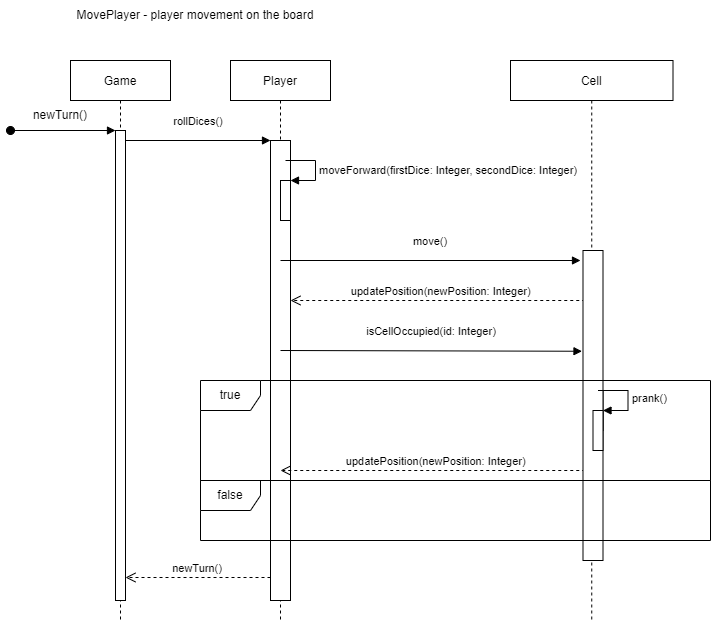

The diagram above was exported from draw.io. Its source (the exported page's mxGraphModel, read from the mxfile embedded in the PNG):
<mxGraphModel dx="735" dy="478" grid="1" gridSize="10" guides="1" tooltips="1" connect="1" arrows="1" fold="1" page="1" pageScale="1" pageWidth="850" pageHeight="1100" math="0" shadow="0">
  <root>
    <mxCell id="0" />
    <mxCell id="1" parent="0" />
    <mxCell id="3nuBFxr9cyL0pnOWT2aG-1" value="Game" style="shape=umlLifeline;perimeter=lifelinePerimeter;container=1;collapsible=0;recursiveResize=0;rounded=0;shadow=0;strokeWidth=1;" parent="1" vertex="1">
      <mxGeometry x="180" y="80" width="100" height="560" as="geometry" />
    </mxCell>
    <mxCell id="3nuBFxr9cyL0pnOWT2aG-2" value="" style="points=[];perimeter=orthogonalPerimeter;rounded=0;shadow=0;strokeWidth=1;" parent="3nuBFxr9cyL0pnOWT2aG-1" vertex="1">
      <mxGeometry x="45" y="70" width="10" height="470" as="geometry" />
    </mxCell>
    <mxCell id="3nuBFxr9cyL0pnOWT2aG-3" value="" style="verticalAlign=bottom;startArrow=oval;endArrow=block;startSize=8;shadow=0;strokeWidth=1;" parent="3nuBFxr9cyL0pnOWT2aG-1" target="3nuBFxr9cyL0pnOWT2aG-2" edge="1">
      <mxGeometry relative="1" as="geometry">
        <mxPoint x="-60" y="70" as="sourcePoint" />
      </mxGeometry>
    </mxCell>
    <mxCell id="Dfjrp038ZcH1izW8xarP-13" value="newTurn()" style="text;html=1;strokeColor=none;fillColor=none;align=center;verticalAlign=middle;whiteSpace=wrap;rounded=0;" parent="3nuBFxr9cyL0pnOWT2aG-1" vertex="1">
      <mxGeometry x="-40" y="40" width="60" height="30" as="geometry" />
    </mxCell>
    <mxCell id="3nuBFxr9cyL0pnOWT2aG-5" value="Player" style="shape=umlLifeline;perimeter=lifelinePerimeter;container=1;collapsible=0;recursiveResize=0;rounded=0;shadow=0;strokeWidth=1;" parent="1" vertex="1">
      <mxGeometry x="340" y="80" width="100" height="560" as="geometry" />
    </mxCell>
    <mxCell id="3nuBFxr9cyL0pnOWT2aG-6" value="" style="points=[];perimeter=orthogonalPerimeter;rounded=0;shadow=0;strokeWidth=1;" parent="3nuBFxr9cyL0pnOWT2aG-5" vertex="1">
      <mxGeometry x="40" y="80" width="20" height="460" as="geometry" />
    </mxCell>
    <mxCell id="Dfjrp038ZcH1izW8xarP-24" value="" style="html=1;points=[];perimeter=orthogonalPerimeter;" parent="3nuBFxr9cyL0pnOWT2aG-5" vertex="1">
      <mxGeometry x="50" y="120" width="10" height="40" as="geometry" />
    </mxCell>
    <mxCell id="Dfjrp038ZcH1izW8xarP-25" value="moveForward(firstDice: Integer, secondDice: Integer)" style="edgeStyle=orthogonalEdgeStyle;html=1;align=left;spacingLeft=2;endArrow=block;rounded=0;entryX=1;entryY=0;" parent="3nuBFxr9cyL0pnOWT2aG-5" target="Dfjrp038ZcH1izW8xarP-24" edge="1">
      <mxGeometry x="0.0667" relative="1" as="geometry">
        <mxPoint x="55" y="100" as="sourcePoint" />
        <Array as="points">
          <mxPoint x="85" y="100" />
        </Array>
        <mxPoint as="offset" />
      </mxGeometry>
    </mxCell>
    <mxCell id="hY58I0LMxj6UVdS3bY3L-1" value="updatePosition(newPosition: Integer)" style="verticalAlign=bottom;endArrow=open;dashed=1;endSize=8;shadow=0;strokeWidth=1;" edge="1" parent="3nuBFxr9cyL0pnOWT2aG-5" source="Dfjrp038ZcH1izW8xarP-17">
      <mxGeometry relative="1" as="geometry">
        <mxPoint x="60" y="239.99999999999977" as="targetPoint" />
        <mxPoint x="289.5" y="240" as="sourcePoint" />
      </mxGeometry>
    </mxCell>
    <mxCell id="Dfjrp038ZcH1izW8xarP-32" value="" style="html=1;points=[];perimeter=orthogonalPerimeter;" parent="3nuBFxr9cyL0pnOWT2aG-5" vertex="1">
      <mxGeometry x="362.5" y="330" width="10" height="40" as="geometry" />
    </mxCell>
    <mxCell id="Dfjrp038ZcH1izW8xarP-27" value="updatePosition(newPosition: Integer)" style="verticalAlign=bottom;endArrow=open;dashed=1;endSize=8;shadow=0;strokeWidth=1;" parent="3nuBFxr9cyL0pnOWT2aG-5" edge="1" source="Dfjrp038ZcH1izW8xarP-17">
      <mxGeometry relative="1" as="geometry">
        <mxPoint x="50" y="409.9999999999998" as="targetPoint" />
        <mxPoint x="269.5" y="410" as="sourcePoint" />
      </mxGeometry>
    </mxCell>
    <mxCell id="hY58I0LMxj6UVdS3bY3L-2" value="isCellOccupied(id: Integer)" style="verticalAlign=bottom;endArrow=block;shadow=0;strokeWidth=1;entryX=-0.05;entryY=0.325;entryDx=0;entryDy=0;entryPerimeter=0;" edge="1" parent="3nuBFxr9cyL0pnOWT2aG-5" target="Dfjrp038ZcH1izW8xarP-26">
      <mxGeometry y="10" relative="1" as="geometry">
        <mxPoint x="50" y="290.0000000000001" as="sourcePoint" />
        <mxPoint x="280" y="290" as="targetPoint" />
        <mxPoint as="offset" />
      </mxGeometry>
    </mxCell>
    <mxCell id="3nuBFxr9cyL0pnOWT2aG-7" value="newTurn()" style="verticalAlign=bottom;endArrow=open;dashed=1;endSize=8;exitX=0;exitY=0.95;shadow=0;strokeWidth=1;" parent="1" source="3nuBFxr9cyL0pnOWT2aG-6" target="3nuBFxr9cyL0pnOWT2aG-2" edge="1">
      <mxGeometry relative="1" as="geometry">
        <mxPoint x="335" y="236" as="targetPoint" />
      </mxGeometry>
    </mxCell>
    <mxCell id="3nuBFxr9cyL0pnOWT2aG-8" value="rollDices()" style="verticalAlign=bottom;endArrow=block;entryX=0;entryY=0;shadow=0;strokeWidth=1;" parent="1" source="3nuBFxr9cyL0pnOWT2aG-2" target="3nuBFxr9cyL0pnOWT2aG-6" edge="1">
      <mxGeometry y="10" relative="1" as="geometry">
        <mxPoint x="335" y="160" as="sourcePoint" />
        <mxPoint as="offset" />
      </mxGeometry>
    </mxCell>
    <mxCell id="Dfjrp038ZcH1izW8xarP-9" value="MovePlayer - player movement on the board" style="text;html=1;strokeColor=none;fillColor=none;align=center;verticalAlign=middle;whiteSpace=wrap;rounded=0;" parent="1" vertex="1">
      <mxGeometry x="180" y="20" width="250" height="30" as="geometry" />
    </mxCell>
    <mxCell id="Dfjrp038ZcH1izW8xarP-17" value="Cell" style="shape=umlLifeline;perimeter=lifelinePerimeter;container=1;collapsible=0;recursiveResize=0;rounded=0;shadow=0;strokeWidth=1;" parent="1" vertex="1">
      <mxGeometry x="620" y="80" width="162.5" height="560" as="geometry" />
    </mxCell>
    <mxCell id="Dfjrp038ZcH1izW8xarP-26" value="" style="points=[];perimeter=orthogonalPerimeter;rounded=0;shadow=0;strokeWidth=1;" parent="1" vertex="1">
      <mxGeometry x="692.5" y="270" width="20" height="310" as="geometry" />
    </mxCell>
    <mxCell id="Dfjrp038ZcH1izW8xarP-28" value="move()" style="verticalAlign=bottom;endArrow=block;shadow=0;strokeWidth=1;" parent="1" edge="1">
      <mxGeometry y="10" relative="1" as="geometry">
        <mxPoint x="390" y="280.0000000000001" as="sourcePoint" />
        <mxPoint x="690" y="280" as="targetPoint" />
        <mxPoint as="offset" />
      </mxGeometry>
    </mxCell>
    <mxCell id="hY58I0LMxj6UVdS3bY3L-5" value="" style="html=1;points=[];perimeter=orthogonalPerimeter;" vertex="1" parent="1">
      <mxGeometry x="702.5" y="430" width="10" height="40" as="geometry" />
    </mxCell>
    <mxCell id="hY58I0LMxj6UVdS3bY3L-6" value="prank()" style="edgeStyle=orthogonalEdgeStyle;html=1;align=left;spacingLeft=2;endArrow=block;rounded=0;entryX=1;entryY=0;" edge="1" target="hY58I0LMxj6UVdS3bY3L-5" parent="1">
      <mxGeometry relative="1" as="geometry">
        <mxPoint x="707.5" y="410" as="sourcePoint" />
        <Array as="points">
          <mxPoint x="737.5" y="410" />
        </Array>
      </mxGeometry>
    </mxCell>
    <mxCell id="hY58I0LMxj6UVdS3bY3L-9" value="false" style="shape=umlFrame;whiteSpace=wrap;html=1;" vertex="1" parent="1">
      <mxGeometry x="310" y="500" width="510" height="60" as="geometry" />
    </mxCell>
    <mxCell id="hY58I0LMxj6UVdS3bY3L-7" value="true" style="shape=umlFrame;whiteSpace=wrap;html=1;" vertex="1" parent="1">
      <mxGeometry x="310" y="400" width="510" height="100" as="geometry" />
    </mxCell>
  </root>
</mxGraphModel>